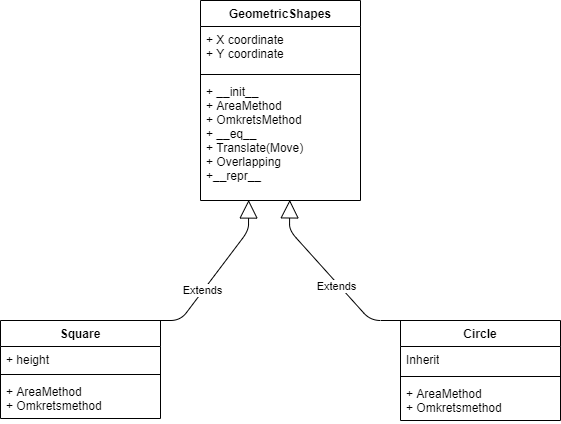

The diagram above was exported from draw.io. Its source (the exported page's mxGraphModel, read from the mxfile embedded in the PNG):
<mxGraphModel dx="1279" dy="702" grid="1" gridSize="10" guides="1" tooltips="1" connect="1" arrows="1" fold="1" page="1" pageScale="1" pageWidth="827" pageHeight="1169" background="none" math="0" shadow="0">
  <root>
    <mxCell id="0" />
    <mxCell id="1" parent="0" />
    <mxCell id="5L9h7wZhr-upI4iibGrB-1" value="GeometricShapes" style="swimlane;fontStyle=1;align=center;verticalAlign=top;childLayout=stackLayout;horizontal=1;startSize=26;horizontalStack=0;resizeParent=1;resizeParentMax=0;resizeLast=0;collapsible=1;marginBottom=0;glass=0;swimlaneLine=1;sketch=0;shadow=0;rounded=0;" parent="1" vertex="1">
      <mxGeometry x="320" y="80" width="160" height="200" as="geometry" />
    </mxCell>
    <mxCell id="5L9h7wZhr-upI4iibGrB-2" value="+ X coordinate&#10;+ Y coordinate" style="text;strokeColor=none;fillColor=none;align=left;verticalAlign=top;spacingLeft=4;spacingRight=4;overflow=hidden;rotatable=0;points=[[0,0.5],[1,0.5]];portConstraint=eastwest;" parent="5L9h7wZhr-upI4iibGrB-1" vertex="1">
      <mxGeometry y="26" width="160" height="44" as="geometry" />
    </mxCell>
    <mxCell id="5L9h7wZhr-upI4iibGrB-3" value="" style="line;strokeWidth=1;fillColor=none;align=left;verticalAlign=middle;spacingTop=-1;spacingLeft=3;spacingRight=3;rotatable=0;labelPosition=right;points=[];portConstraint=eastwest;" parent="5L9h7wZhr-upI4iibGrB-1" vertex="1">
      <mxGeometry y="70" width="160" height="8" as="geometry" />
    </mxCell>
    <mxCell id="5L9h7wZhr-upI4iibGrB-4" value="+ __init__&#10;+ AreaMethod&#10;+ OmkretsMethod&#10;+ __eq__&#10;+ Translate(Move)&#10;+ Overlapping&#10;+__repr__" style="text;strokeColor=none;fillColor=none;align=left;verticalAlign=top;spacingLeft=4;spacingRight=4;overflow=hidden;rotatable=0;points=[[0,0.5],[1,0.5]];portConstraint=eastwest;" parent="5L9h7wZhr-upI4iibGrB-1" vertex="1">
      <mxGeometry y="78" width="160" height="122" as="geometry" />
    </mxCell>
    <mxCell id="5L9h7wZhr-upI4iibGrB-5" value="Square" style="swimlane;fontStyle=1;align=center;verticalAlign=top;childLayout=stackLayout;horizontal=1;startSize=26;horizontalStack=0;resizeParent=1;resizeParentMax=0;resizeLast=0;collapsible=1;marginBottom=0;" parent="1" vertex="1">
      <mxGeometry x="120" y="400" width="160" height="98" as="geometry">
        <mxRectangle x="120" y="400" width="70" height="26" as="alternateBounds" />
      </mxGeometry>
    </mxCell>
    <mxCell id="5L9h7wZhr-upI4iibGrB-13" value="Extends" style="endArrow=block;endSize=16;endFill=0;html=1;entryX=0.301;entryY=0.996;entryDx=0;entryDy=0;entryPerimeter=0;shadow=0;sketch=0;" parent="5L9h7wZhr-upI4iibGrB-5" target="5L9h7wZhr-upI4iibGrB-4" edge="1">
      <mxGeometry width="160" relative="1" as="geometry">
        <mxPoint x="110" as="sourcePoint" />
        <mxPoint x="210" as="targetPoint" />
        <Array as="points">
          <mxPoint x="180" />
          <mxPoint x="248" y="-90" />
        </Array>
      </mxGeometry>
    </mxCell>
    <mxCell id="5L9h7wZhr-upI4iibGrB-6" value="+ height" style="text;strokeColor=none;fillColor=none;align=left;verticalAlign=top;spacingLeft=4;spacingRight=4;overflow=hidden;rotatable=0;points=[[0,0.5],[1,0.5]];portConstraint=eastwest;" parent="5L9h7wZhr-upI4iibGrB-5" vertex="1">
      <mxGeometry y="26" width="160" height="24" as="geometry" />
    </mxCell>
    <mxCell id="5L9h7wZhr-upI4iibGrB-7" value="" style="line;strokeWidth=1;fillColor=none;align=left;verticalAlign=middle;spacingTop=-1;spacingLeft=3;spacingRight=3;rotatable=0;labelPosition=right;points=[];portConstraint=eastwest;" parent="5L9h7wZhr-upI4iibGrB-5" vertex="1">
      <mxGeometry y="50" width="160" height="8" as="geometry" />
    </mxCell>
    <mxCell id="5L9h7wZhr-upI4iibGrB-8" value="+ AreaMethod&#10;+ Omkretsmethod" style="text;strokeColor=none;fillColor=none;align=left;verticalAlign=top;spacingLeft=4;spacingRight=4;overflow=hidden;rotatable=0;points=[[0,0.5],[1,0.5]];portConstraint=eastwest;" parent="5L9h7wZhr-upI4iibGrB-5" vertex="1">
      <mxGeometry y="58" width="160" height="40" as="geometry" />
    </mxCell>
    <mxCell id="5L9h7wZhr-upI4iibGrB-9" value="Circle" style="swimlane;fontStyle=1;align=center;verticalAlign=top;childLayout=stackLayout;horizontal=1;startSize=26;horizontalStack=0;resizeParent=1;resizeParentMax=0;resizeLast=0;collapsible=1;marginBottom=0;" parent="1" vertex="1">
      <mxGeometry x="520" y="400" width="160" height="100" as="geometry" />
    </mxCell>
    <mxCell id="5L9h7wZhr-upI4iibGrB-10" value="Inherit" style="text;strokeColor=none;fillColor=none;align=left;verticalAlign=top;spacingLeft=4;spacingRight=4;overflow=hidden;rotatable=0;points=[[0,0.5],[1,0.5]];portConstraint=eastwest;whiteSpace=wrap;" parent="5L9h7wZhr-upI4iibGrB-9" vertex="1">
      <mxGeometry y="26" width="160" height="26" as="geometry" />
    </mxCell>
    <mxCell id="5L9h7wZhr-upI4iibGrB-11" value="" style="line;strokeWidth=1;fillColor=none;align=left;verticalAlign=middle;spacingTop=-1;spacingLeft=3;spacingRight=3;rotatable=0;labelPosition=right;points=[];portConstraint=eastwest;" parent="5L9h7wZhr-upI4iibGrB-9" vertex="1">
      <mxGeometry y="52" width="160" height="8" as="geometry" />
    </mxCell>
    <mxCell id="5L9h7wZhr-upI4iibGrB-12" value="+ AreaMethod&#10;+ Omkretsmethod" style="text;strokeColor=none;fillColor=none;align=left;verticalAlign=top;spacingLeft=4;spacingRight=4;overflow=hidden;rotatable=0;points=[[0,0.5],[1,0.5]];portConstraint=eastwest;" parent="5L9h7wZhr-upI4iibGrB-9" vertex="1">
      <mxGeometry y="60" width="160" height="40" as="geometry" />
    </mxCell>
    <mxCell id="5L9h7wZhr-upI4iibGrB-14" value="Extends" style="endArrow=block;endSize=16;endFill=0;html=1;exitX=0.5;exitY=0;exitDx=0;exitDy=0;entryX=0.558;entryY=0.995;entryDx=0;entryDy=0;entryPerimeter=0;shadow=0;" parent="1" source="5L9h7wZhr-upI4iibGrB-9" target="5L9h7wZhr-upI4iibGrB-4" edge="1">
      <mxGeometry x="0.2107" y="2" width="160" relative="1" as="geometry">
        <mxPoint x="500" y="490" as="sourcePoint" />
        <mxPoint x="430" y="280" as="targetPoint" />
        <Array as="points">
          <mxPoint x="490" y="400" />
          <mxPoint x="409" y="310" />
        </Array>
        <mxPoint as="offset" />
      </mxGeometry>
    </mxCell>
  </root>
</mxGraphModel>